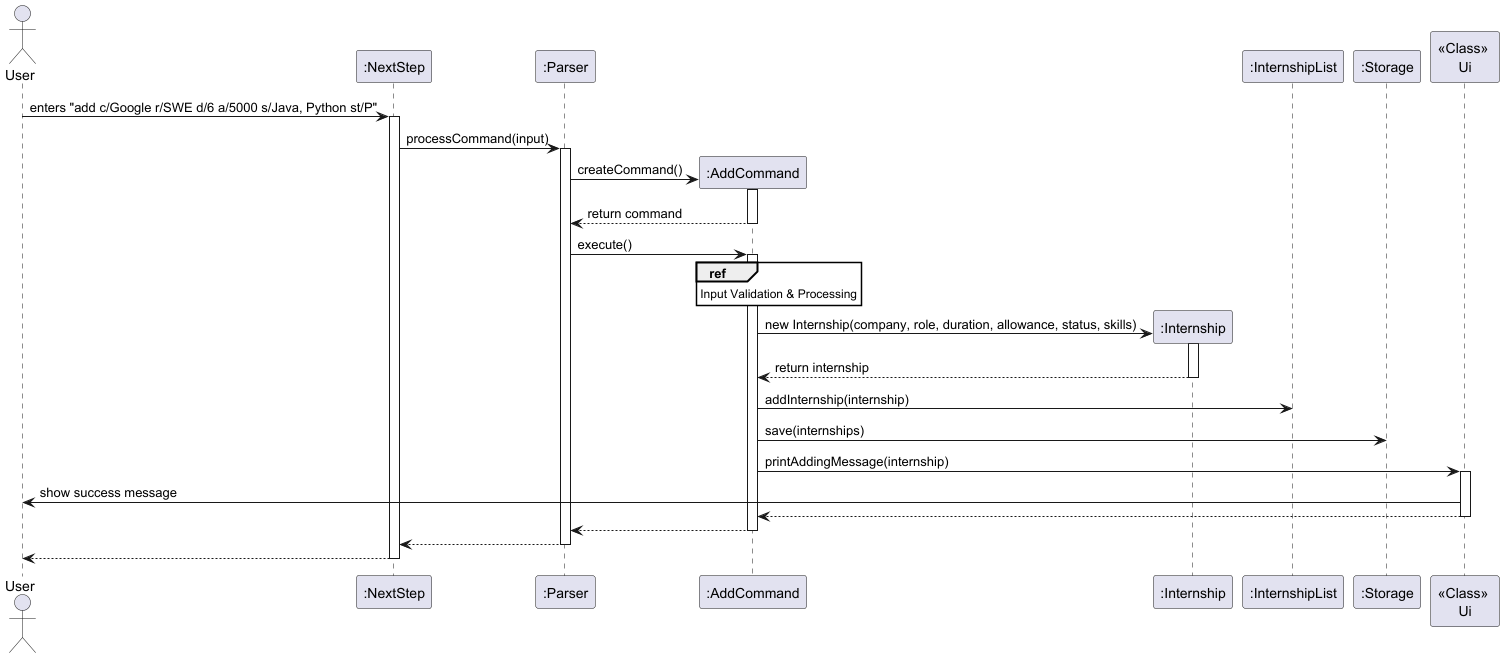

The diagram above was rendered by PlantUML. Its source (embedded in the PNG):
@startuml
actor User
participant ":NextStep" as NextStep
participant ":Parser" as Parser
participant ":AddCommand" as AddCommand
participant ":Internship" as Internship
participant ":InternshipList" as InternshipList
participant ":Storage" as Storage
participant "<<Class>> \nUi" as Ui
skinparam sequenceReferenceBackgroundColor white

User -> NextStep : enters "add c/Google r/SWE d/6 a/5000 s/Java, Python st/P"
activate NextStep

NextStep -> Parser : processCommand(input)
activate Parser

create AddCommand
Parser -> AddCommand : createCommand()
activate AddCommand
AddCommand --> Parser : return command
deactivate AddCommand

Parser -> AddCommand : execute()
activate AddCommand

ref over AddCommand
  Input Validation & Processing
end ref

create Internship
AddCommand -> Internship : new Internship(company, role, duration, allowance, status, skills)
activate Internship
Internship --> AddCommand : return internship
deactivate Internship

AddCommand -> InternshipList : addInternship(internship)

AddCommand -> Storage : save(internships)

AddCommand -> Ui : printAddingMessage(internship)
activate Ui
Ui -> User : show success message
Ui --> AddCommand
deactivate Ui

AddCommand --> Parser
deactivate AddCommand

Parser --> NextStep
deactivate Parser

NextStep --> User
deactivate NextStep
@enduml